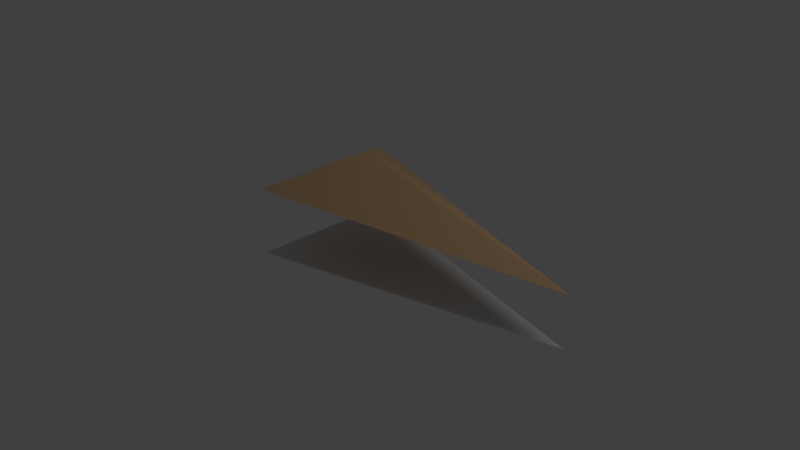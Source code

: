 # Source: ship01.blend  (saved by Blender 2.63.22; exported with 4.5.12 LTS)
import bpy
from mathutils import Matrix  # noqa: F401  (used for matrix-valued properties, if any)

bpy.ops.wm.read_factory_settings(use_empty=True)
scene = bpy.context.scene
scene.name = 'Scene'

# ---- collections
col_collection_1 = bpy.data.collections.new('Collection 1'); scene.collection.children.link(col_collection_1)

# ---- materials (node trees are filled in below, after node groups)
mat_material = bpy.data.materials.new('Material')
mat_material.alpha_threshold = 0.0
mat_material.use_transparent_shadow = False
mat_material.diffuse_color = (0.8, 0.5238, 0.2798, 1.0)
mat_material.roughness = 0.5
mat_material.specular_intensity = 0.0
mat_material.line_color = (0.0, 0.0, 0.0, 1.0)

# ---- material node trees

# ---- world
world_world = bpy.data.worlds.new('World'); scene.world = world_world
world_world.color = (0.05088, 0.05088, 0.05088)
world_world.use_sun_shadow = False
world_world.sun_shadow_jitter_overblur = 0.0
world_world.cycles.sampling_method = 'MANUAL'
world_world.cycles.sample_map_resolution = 256

# ---- cameras
cam_camera = bpy.data.cameras.new('Camera')
cam_camera.clip_end = 100.0
cam_camera.lens = 35.0
cam_camera.sensor_width = 32.0
cam_camera.sensor_height = 18.0
cam_camera.ortho_scale = 7.314
cam_camera.dof.focus_distance = 0.0
cam_camera.dof.aperture_fstop = 128.0

# ---- lights
light_lamp = bpy.data.lights.new('Lamp', 'POINT')
light_lamp.transmission_factor = 0.0
light_lamp.cutoff_distance = 30.0
light_lamp.energy = 100.0
light_lamp.shadow_buffer_clip_start = 1.001
light_lamp.shadow_soft_size = 1.0
light_lamp.shadow_maximum_resolution = 0.006
light_lamp.use_absolute_resolution = True
light_lamp.cycles.use_multiple_importance_sampling = False

# ---- meshes
me_cube_001 = bpy.data.meshes.new('Cube.001')
me_cube_001.from_pydata([(3.018, 0.0, -2.0), (-1.0, -1.0, -2.0), (-1.0, 1.0, -2.0)], [], [(0, 1, 2)])
me_cube_001.use_remesh_preserve_volume = False
me_cube_001.use_remesh_preserve_attributes = False
me_cube_001.use_mirror_vertex_groups = False
me_cube_001.update()
me_cube = bpy.data.meshes.new('Cube')
me_cube.from_pydata([(3.038, -0.005498, -1.239), (-1.0, -1.0, -1.0), (-1.0, 1.0, -1.0), (-0.1554, 1.788e-07, -0.5259), (-1.0, -1.0, -1.0), (-1.0, 1.0, -1.0)], [], [(0, 1, 2), (1, 3, 2), (0, 2, 3), (0, 3, 1), (0, 4, 5)])
me_cube.materials.append(mat_material)
me_cube.use_remesh_preserve_volume = False
me_cube.use_remesh_preserve_attributes = False
me_cube.use_mirror_vertex_groups = False
me_cube.update()

# ---- objects
ob_ship01_2d = bpy.data.objects.new('ship01.2d', me_cube_001)
ob_ship01 = bpy.data.objects.new('ship01', me_cube)
ob_lamp = bpy.data.objects.new('Lamp', light_lamp)
ob_camera = bpy.data.objects.new('Camera', cam_camera)

# ---- transforms, parenting, visibility, modifiers, constraints
ob_ship01_2d.location = (-0.01592, 0.02478, 1.999)
ob_ship01_2d.lock_rotations_4d = False
ob_ship01_2d.empty_display_type = 'ARROWS'
ob_ship01_2d.lineart.crease_threshold = 0.0
ob_ship01.location = (-0.02258, 0.05727, 1.891)
ob_ship01.lock_rotations_4d = False
ob_ship01.empty_display_type = 'ARROWS'
ob_ship01.lineart.crease_threshold = 0.0
ob_lamp.location = (4.076, 1.005, 5.904)
ob_lamp.rotation_euler = (0.6503, 0.05522, 1.866)
ob_lamp.lock_rotations_4d = False
ob_lamp.empty_display_type = 'ARROWS'
ob_lamp.color = (0.0, 0.0, 0.0, 0.0)
ob_lamp.lineart.crease_threshold = 0.0
ob_camera.location = (7.481, -6.508, 5.344)
ob_camera.rotation_euler = (1.109, 0.01082, 0.8149)
ob_camera.lock_rotations_4d = False
ob_camera.empty_display_type = 'ARROWS'
ob_camera.color = (0.0, 0.0, 0.0, 0.0)
ob_camera.display_type = 'WIRE'
ob_camera.lineart.crease_threshold = 0.0

# ---- collection membership
col_collection_1.objects.link(ob_ship01_2d)
col_collection_1.objects.link(ob_ship01)
col_collection_1.objects.link(ob_lamp)
col_collection_1.objects.link(ob_camera)

# ---- scene / render settings (as saved in the file)
scene.camera = ob_camera
scene.frame_start = 1; scene.frame_end = 250; scene.frame_set(1)
scene.render.engine = 'BLENDER_EEVEE_NEXT'
scene.render.image_settings.color_mode = 'RGB'
scene.render.image_settings.compression = 90
scene.render.resolution_percentage = 50
scene.render.dither_intensity = 0.0
scene.render.bake_margin = 2
scene.render.bake_bias = 0.0
scene.cycles.use_denoising = False
scene.cycles.samples = 10
scene.cycles.sampling_pattern = 'TABULATED_SOBOL'
scene.cycles.light_sampling_threshold = 0.0
scene.cycles.use_adaptive_sampling = False
scene.cycles.use_light_tree = False
scene.cycles.blur_glossy = 0.0
scene.cycles.volume_bounces = 1
scene.cycles.pixel_filter_type = 'GAUSSIAN'
scene.cycles.sample_clamp_indirect = 0.0
scene.view_settings.view_transform = 'Standard'
bpy.context.view_layer.update()
